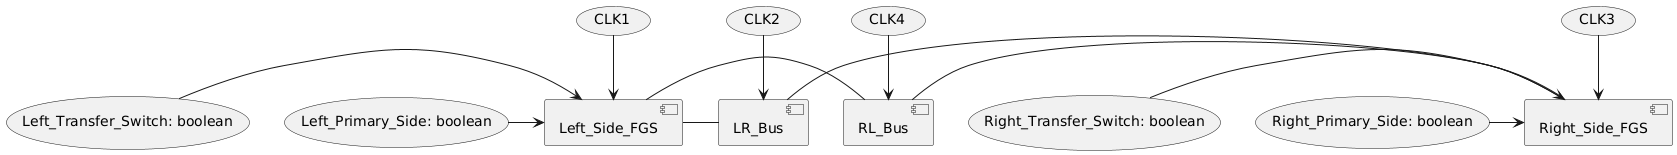

The diagram above was rendered by PlantUML. Its source (embedded in the PNG):
@startuml
[Left_Side_FGS]-[LR_Bus]
[LR_Bus]-[Right_Side_FGS]
LR_Bus<-up-(CLK2)
[Left_Side_FGS]-[RL_Bus]
[RL_Bus]-[Right_Side_FGS]
RL_Bus<-up-(CLK4)
(Left_Transfer_Switch: boolean)->[Left_Side_FGS]
(Left_Primary_Side: boolean)->[Left_Side_FGS]
Left_Side_FGS<-up-(CLK1)
(Right_Transfer_Switch: boolean)->[Right_Side_FGS]
(Right_Primary_Side: boolean)->[Right_Side_FGS]
Right_Side_FGS<-up-(CLK3)
@enduml